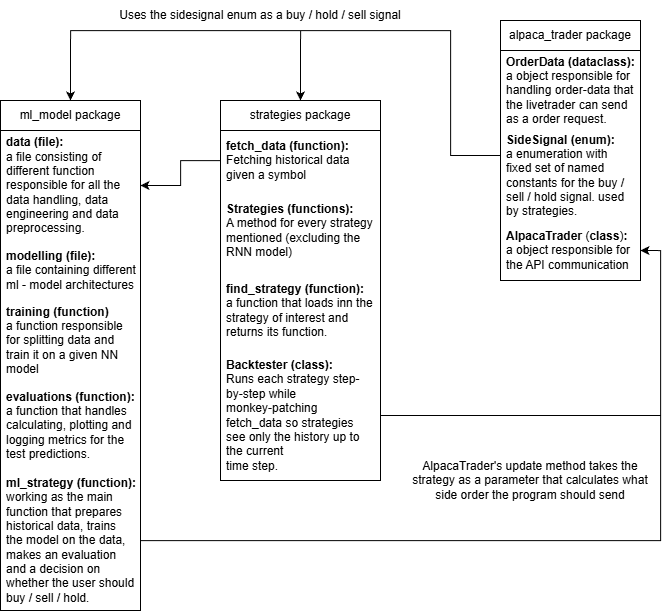

The diagram above was exported from draw.io. Its source (the exported page's mxGraphModel, read from the mxfile embedded in the PNG):
<mxGraphModel dx="1389" dy="703" grid="1" gridSize="10" guides="1" tooltips="1" connect="1" arrows="1" fold="1" page="1" pageScale="1" pageWidth="827" pageHeight="1169" math="0" shadow="0">
  <root>
    <mxCell id="0" />
    <mxCell id="1" parent="0" />
    <mxCell id="s2SG6IKadC3EzVzm1h1S-2" value="alpaca_trader package" style="swimlane;fontStyle=0;childLayout=stackLayout;horizontal=1;startSize=30;horizontalStack=0;resizeParent=1;resizeParentMax=0;resizeLast=0;collapsible=1;marginBottom=0;whiteSpace=wrap;html=1;" vertex="1" parent="1">
      <mxGeometry x="600" y="80" width="140" height="260" as="geometry" />
    </mxCell>
    <mxCell id="s2SG6IKadC3EzVzm1h1S-5" value="&lt;b&gt;OrderData (dataclass):&lt;/b&gt;&lt;div&gt;a object responsible for handling order-data that the livetrader can send as a order request.&lt;/div&gt;" style="text;strokeColor=none;fillColor=none;align=left;verticalAlign=middle;spacingLeft=4;spacingRight=4;overflow=hidden;points=[[0,0.5],[1,0.5]];portConstraint=eastwest;rotatable=0;whiteSpace=wrap;html=1;" vertex="1" parent="s2SG6IKadC3EzVzm1h1S-2">
      <mxGeometry y="30" width="140" height="80" as="geometry" />
    </mxCell>
    <mxCell id="s2SG6IKadC3EzVzm1h1S-4" value="&lt;b&gt;SideSignal (enum):&lt;/b&gt;&lt;div&gt;a enumeration with fixed set of named constants for the buy / sell / hold signal. used by strategies.&lt;/div&gt;" style="text;strokeColor=none;fillColor=none;align=left;verticalAlign=middle;spacingLeft=4;spacingRight=4;overflow=hidden;points=[[0,0.5],[1,0.5]];portConstraint=eastwest;rotatable=0;whiteSpace=wrap;html=1;" vertex="1" parent="s2SG6IKadC3EzVzm1h1S-2">
      <mxGeometry y="110" width="140" height="90" as="geometry" />
    </mxCell>
    <mxCell id="s2SG6IKadC3EzVzm1h1S-3" value="&lt;b&gt;AlpacaTrader&amp;nbsp;&lt;/b&gt;(&lt;b&gt;class&lt;/b&gt;)&lt;b&gt;:&lt;/b&gt;&lt;div&gt;a object responsible for the API communication&amp;nbsp;&lt;/div&gt;" style="text;strokeColor=none;fillColor=none;align=left;verticalAlign=middle;spacingLeft=4;spacingRight=4;overflow=hidden;points=[[0,0.5],[1,0.5]];portConstraint=eastwest;rotatable=0;whiteSpace=wrap;html=1;" vertex="1" parent="s2SG6IKadC3EzVzm1h1S-2">
      <mxGeometry y="200" width="140" height="60" as="geometry" />
    </mxCell>
    <mxCell id="s2SG6IKadC3EzVzm1h1S-7" value="strategies package" style="swimlane;fontStyle=0;childLayout=stackLayout;horizontal=1;startSize=30;horizontalStack=0;resizeParent=1;resizeParentMax=0;resizeLast=0;collapsible=1;marginBottom=0;whiteSpace=wrap;html=1;" vertex="1" parent="1">
      <mxGeometry x="320" y="160" width="160" height="380" as="geometry" />
    </mxCell>
    <mxCell id="s2SG6IKadC3EzVzm1h1S-10" value="&lt;b&gt;fetch_data (function):&lt;/b&gt;&lt;div&gt;Fetching historical data given a symbol&lt;/div&gt;" style="text;strokeColor=none;fillColor=none;align=left;verticalAlign=middle;spacingLeft=4;spacingRight=4;overflow=hidden;points=[[0,0.5],[1,0.5]];portConstraint=eastwest;rotatable=0;whiteSpace=wrap;html=1;" vertex="1" parent="s2SG6IKadC3EzVzm1h1S-7">
      <mxGeometry y="30" width="160" height="60" as="geometry" />
    </mxCell>
    <mxCell id="s2SG6IKadC3EzVzm1h1S-8" value="&lt;div&gt;&lt;b&gt;Strategies (functions):&lt;/b&gt;&lt;/div&gt;&lt;div&gt;A method for every strategy mentioned (excluding the RNN model)&lt;/div&gt;" style="text;strokeColor=none;fillColor=none;align=left;verticalAlign=middle;spacingLeft=4;spacingRight=4;overflow=hidden;points=[[0,0.5],[1,0.5]];portConstraint=eastwest;rotatable=0;whiteSpace=wrap;html=1;" vertex="1" parent="s2SG6IKadC3EzVzm1h1S-7">
      <mxGeometry y="90" width="160" height="80" as="geometry" />
    </mxCell>
    <mxCell id="s2SG6IKadC3EzVzm1h1S-9" value="&lt;b&gt;find_strategy (function):&lt;/b&gt;&lt;div&gt;a function that loads inn the strategy of interest and returns its function.&lt;span style=&quot;background-color: transparent; color: light-dark(rgb(0, 0, 0), rgb(255, 255, 255));&quot;&gt;&amp;nbsp;&lt;/span&gt;&lt;/div&gt;" style="text;strokeColor=none;fillColor=none;align=left;verticalAlign=middle;spacingLeft=4;spacingRight=4;overflow=hidden;points=[[0,0.5],[1,0.5]];portConstraint=eastwest;rotatable=0;whiteSpace=wrap;html=1;" vertex="1" parent="s2SG6IKadC3EzVzm1h1S-7">
      <mxGeometry y="170" width="160" height="80" as="geometry" />
    </mxCell>
    <mxCell id="s2SG6IKadC3EzVzm1h1S-17" value="&lt;b&gt;Backtester (class):&lt;/b&gt;&lt;div&gt;&lt;div style=&quot;&quot;&gt;&lt;span style=&quot;background-color: transparent; color: light-dark(rgb(0, 0, 0), rgb(255, 255, 255));&quot;&gt;Runs each strategy step-by-step while&lt;/span&gt;&lt;/div&gt;&lt;div style=&quot;&quot;&gt;monkey-patching fetch_data so strategies see only the history up to the current&lt;/div&gt;&lt;div style=&quot;&quot;&gt;time step.&lt;/div&gt;&lt;/div&gt;" style="text;strokeColor=none;fillColor=none;align=left;verticalAlign=middle;spacingLeft=4;spacingRight=4;overflow=hidden;points=[[0,0.5],[1,0.5]];portConstraint=eastwest;rotatable=0;whiteSpace=wrap;html=1;" vertex="1" parent="s2SG6IKadC3EzVzm1h1S-7">
      <mxGeometry y="250" width="160" height="130" as="geometry" />
    </mxCell>
    <mxCell id="s2SG6IKadC3EzVzm1h1S-19" value="ml_model package" style="swimlane;fontStyle=0;childLayout=stackLayout;horizontal=1;startSize=30;horizontalStack=0;resizeParent=1;resizeParentMax=0;resizeLast=0;collapsible=1;marginBottom=0;whiteSpace=wrap;html=1;" vertex="1" parent="1">
      <mxGeometry x="100" y="160" width="140" height="510" as="geometry" />
    </mxCell>
    <mxCell id="s2SG6IKadC3EzVzm1h1S-20" value="&lt;b&gt;data (file):&lt;/b&gt;&lt;div&gt;a file consisting of different function responsible for all the data handling, data engineering and data preprocessing.&lt;/div&gt;" style="text;strokeColor=none;fillColor=none;align=left;verticalAlign=middle;spacingLeft=4;spacingRight=4;overflow=hidden;points=[[0,0.5],[1,0.5]];portConstraint=eastwest;rotatable=0;whiteSpace=wrap;html=1;" vertex="1" parent="s2SG6IKadC3EzVzm1h1S-19">
      <mxGeometry y="30" width="140" height="110" as="geometry" />
    </mxCell>
    <mxCell id="s2SG6IKadC3EzVzm1h1S-21" value="&lt;b&gt;modelling (file):&lt;/b&gt;&lt;div&gt;a file containing different ml - model architectures&lt;/div&gt;" style="text;strokeColor=none;fillColor=none;align=left;verticalAlign=middle;spacingLeft=4;spacingRight=4;overflow=hidden;points=[[0,0.5],[1,0.5]];portConstraint=eastwest;rotatable=0;whiteSpace=wrap;html=1;" vertex="1" parent="s2SG6IKadC3EzVzm1h1S-19">
      <mxGeometry y="140" width="140" height="60" as="geometry" />
    </mxCell>
    <mxCell id="s2SG6IKadC3EzVzm1h1S-22" value="&lt;b&gt;training&lt;/b&gt;&amp;nbsp;&lt;b&gt;(function)&lt;/b&gt;&lt;div&gt;a function responsible for splitting data and train it on a given NN model&lt;/div&gt;" style="text;strokeColor=none;fillColor=none;align=left;verticalAlign=middle;spacingLeft=4;spacingRight=4;overflow=hidden;points=[[0,0.5],[1,0.5]];portConstraint=eastwest;rotatable=0;whiteSpace=wrap;html=1;" vertex="1" parent="s2SG6IKadC3EzVzm1h1S-19">
      <mxGeometry y="200" width="140" height="80" as="geometry" />
    </mxCell>
    <mxCell id="s2SG6IKadC3EzVzm1h1S-23" value="&lt;b&gt;evaluations (function):&lt;/b&gt;&lt;div&gt;a function that handles calculating, plotting and logging metrics for the test predictions.&lt;/div&gt;" style="text;strokeColor=none;fillColor=none;align=left;verticalAlign=middle;spacingLeft=4;spacingRight=4;overflow=hidden;points=[[0,0.5],[1,0.5]];portConstraint=eastwest;rotatable=0;whiteSpace=wrap;html=1;" vertex="1" parent="s2SG6IKadC3EzVzm1h1S-19">
      <mxGeometry y="280" width="140" height="90" as="geometry" />
    </mxCell>
    <mxCell id="s2SG6IKadC3EzVzm1h1S-24" value="&lt;b&gt;ml_strategy (function):&lt;/b&gt;&lt;div&gt;working as the main function that prepares historical data, trains the model on the data, makes an evaluation and a decision on whether the user should buy / sell / hold.&amp;nbsp;&lt;/div&gt;" style="text;strokeColor=none;fillColor=none;align=left;verticalAlign=middle;spacingLeft=4;spacingRight=4;overflow=hidden;points=[[0,0.5],[1,0.5]];portConstraint=eastwest;rotatable=0;whiteSpace=wrap;html=1;" vertex="1" parent="s2SG6IKadC3EzVzm1h1S-19">
      <mxGeometry y="370" width="140" height="140" as="geometry" />
    </mxCell>
    <mxCell id="s2SG6IKadC3EzVzm1h1S-28" style="edgeStyle=orthogonalEdgeStyle;rounded=0;orthogonalLoop=1;jettySize=auto;html=1;entryX=1;entryY=0.5;entryDx=0;entryDy=0;" edge="1" parent="1" source="s2SG6IKadC3EzVzm1h1S-10" target="s2SG6IKadC3EzVzm1h1S-20">
      <mxGeometry relative="1" as="geometry" />
    </mxCell>
    <mxCell id="s2SG6IKadC3EzVzm1h1S-30" style="edgeStyle=orthogonalEdgeStyle;rounded=0;orthogonalLoop=1;jettySize=auto;html=1;entryX=0.5;entryY=0;entryDx=0;entryDy=0;" edge="1" parent="1" source="s2SG6IKadC3EzVzm1h1S-4" target="s2SG6IKadC3EzVzm1h1S-19">
      <mxGeometry relative="1" as="geometry">
        <mxPoint x="500" y="90" as="targetPoint" />
        <Array as="points">
          <mxPoint x="550" y="215" />
          <mxPoint x="550" y="90" />
          <mxPoint x="170" y="90" />
        </Array>
      </mxGeometry>
    </mxCell>
    <mxCell id="s2SG6IKadC3EzVzm1h1S-29" style="edgeStyle=orthogonalEdgeStyle;rounded=0;orthogonalLoop=1;jettySize=auto;html=1;entryX=0.5;entryY=0;entryDx=0;entryDy=0;" edge="1" parent="1" source="s2SG6IKadC3EzVzm1h1S-4" target="s2SG6IKadC3EzVzm1h1S-7">
      <mxGeometry relative="1" as="geometry">
        <mxPoint x="400" y="150" as="targetPoint" />
        <Array as="points">
          <mxPoint x="550" y="215" />
          <mxPoint x="550" y="90" />
          <mxPoint x="400" y="90" />
        </Array>
      </mxGeometry>
    </mxCell>
    <mxCell id="s2SG6IKadC3EzVzm1h1S-31" value="Uses the sidesignal enum as a buy / hold / sell signal" style="text;html=1;whiteSpace=wrap;strokeColor=none;fillColor=none;align=center;verticalAlign=middle;rounded=0;" vertex="1" parent="1">
      <mxGeometry x="210" y="60" width="300" height="30" as="geometry" />
    </mxCell>
    <mxCell id="s2SG6IKadC3EzVzm1h1S-33" style="edgeStyle=orthogonalEdgeStyle;rounded=0;orthogonalLoop=1;jettySize=auto;html=1;entryX=1;entryY=0.5;entryDx=0;entryDy=0;" edge="1" parent="1" source="s2SG6IKadC3EzVzm1h1S-24" target="s2SG6IKadC3EzVzm1h1S-3">
      <mxGeometry relative="1" as="geometry">
        <mxPoint x="670" y="600" as="targetPoint" />
      </mxGeometry>
    </mxCell>
    <mxCell id="s2SG6IKadC3EzVzm1h1S-34" style="edgeStyle=orthogonalEdgeStyle;rounded=0;orthogonalLoop=1;jettySize=auto;html=1;entryX=1;entryY=0.5;entryDx=0;entryDy=0;" edge="1" parent="1" source="s2SG6IKadC3EzVzm1h1S-17" target="s2SG6IKadC3EzVzm1h1S-3">
      <mxGeometry relative="1" as="geometry">
        <mxPoint x="760" y="475" as="targetPoint" />
      </mxGeometry>
    </mxCell>
    <mxCell id="s2SG6IKadC3EzVzm1h1S-35" value="AlpacaTrader's update method takes the strategy as a parameter that calculates what side order the program should send" style="text;html=1;whiteSpace=wrap;strokeColor=none;fillColor=none;align=center;verticalAlign=middle;rounded=0;" vertex="1" parent="1">
      <mxGeometry x="510" y="480" width="240" height="120" as="geometry" />
    </mxCell>
  </root>
</mxGraphModel>